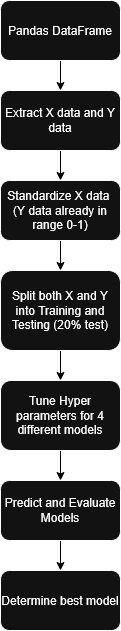

The diagram above was exported from draw.io. Its source (the exported page's mxGraphModel, read from the mxfile embedded in the PNG):
<mxGraphModel dx="1378" dy="837" grid="1" gridSize="10" guides="1" tooltips="1" connect="1" arrows="1" fold="1" page="1" pageScale="1" pageWidth="827" pageHeight="1169" math="0" shadow="0">
  <root>
    <mxCell id="WIyWlLk6GJQsqaUBKTNV-0" />
    <mxCell id="WIyWlLk6GJQsqaUBKTNV-1" parent="WIyWlLk6GJQsqaUBKTNV-0" />
    <mxCell id="ISvqCvPch9l1goGqE9q7-0" value="" style="edgeStyle=orthogonalEdgeStyle;rounded=0;orthogonalLoop=1;jettySize=auto;html=1;strokeColor=light-dark(#000000,#000000);" edge="1" source="ISvqCvPch9l1goGqE9q7-1" target="ISvqCvPch9l1goGqE9q7-3" parent="WIyWlLk6GJQsqaUBKTNV-1">
      <mxGeometry relative="1" as="geometry" />
    </mxCell>
    <mxCell id="ISvqCvPch9l1goGqE9q7-1" value="Pandas&amp;nbsp;DataFrame" style="rounded=1;whiteSpace=wrap;html=1;fontSize=12;glass=0;strokeWidth=1;shadow=0;" vertex="1" parent="WIyWlLk6GJQsqaUBKTNV-1">
      <mxGeometry x="120" y="70" width="120" height="60" as="geometry" />
    </mxCell>
    <mxCell id="ISvqCvPch9l1goGqE9q7-2" value="" style="edgeStyle=orthogonalEdgeStyle;rounded=0;orthogonalLoop=1;jettySize=auto;html=1;strokeColor=light-dark(#000000,#000000);" edge="1" source="ISvqCvPch9l1goGqE9q7-3" target="ISvqCvPch9l1goGqE9q7-6" parent="WIyWlLk6GJQsqaUBKTNV-1">
      <mxGeometry relative="1" as="geometry" />
    </mxCell>
    <mxCell id="ISvqCvPch9l1goGqE9q7-3" value="Extract X data and Y data" style="whiteSpace=wrap;html=1;rounded=1;glass=0;strokeWidth=1;shadow=0;" vertex="1" parent="WIyWlLk6GJQsqaUBKTNV-1">
      <mxGeometry x="120" y="160" width="120" height="60" as="geometry" />
    </mxCell>
    <mxCell id="ISvqCvPch9l1goGqE9q7-4" value="" style="edgeStyle=orthogonalEdgeStyle;rounded=0;orthogonalLoop=1;jettySize=auto;html=1;" edge="1" source="ISvqCvPch9l1goGqE9q7-6" target="ISvqCvPch9l1goGqE9q7-8" parent="WIyWlLk6GJQsqaUBKTNV-1">
      <mxGeometry relative="1" as="geometry" />
    </mxCell>
    <mxCell id="ISvqCvPch9l1goGqE9q7-5" value="" style="edgeStyle=orthogonalEdgeStyle;rounded=0;orthogonalLoop=1;jettySize=auto;html=1;strokeColor=light-dark(#000000,#000000);" edge="1" source="ISvqCvPch9l1goGqE9q7-6" target="ISvqCvPch9l1goGqE9q7-8" parent="WIyWlLk6GJQsqaUBKTNV-1">
      <mxGeometry relative="1" as="geometry" />
    </mxCell>
    <mxCell id="ISvqCvPch9l1goGqE9q7-6" value="&lt;div&gt;Standardize X data&amp;nbsp;&lt;/div&gt;&lt;div&gt;(Y data already in range 0-1)&lt;/div&gt;" style="whiteSpace=wrap;html=1;rounded=1;glass=0;strokeWidth=1;shadow=0;" vertex="1" parent="WIyWlLk6GJQsqaUBKTNV-1">
      <mxGeometry x="120" y="250" width="120" height="60" as="geometry" />
    </mxCell>
    <mxCell id="ISvqCvPch9l1goGqE9q7-7" value="" style="edgeStyle=orthogonalEdgeStyle;rounded=0;orthogonalLoop=1;jettySize=auto;html=1;strokeColor=light-dark(#000000,#000000);" edge="1" source="ISvqCvPch9l1goGqE9q7-8" target="ISvqCvPch9l1goGqE9q7-9" parent="WIyWlLk6GJQsqaUBKTNV-1">
      <mxGeometry relative="1" as="geometry" />
    </mxCell>
    <mxCell id="ISvqCvPch9l1goGqE9q7-8" value="Split both X and Y into Training and Testing (20% test)" style="whiteSpace=wrap;html=1;rounded=1;glass=0;strokeWidth=1;shadow=0;" vertex="1" parent="WIyWlLk6GJQsqaUBKTNV-1">
      <mxGeometry x="120" y="340" width="120" height="80" as="geometry" />
    </mxCell>
    <mxCell id="ISvqCvPch9l1goGqE9q7-11" value="" style="edgeStyle=orthogonalEdgeStyle;rounded=0;orthogonalLoop=1;jettySize=auto;html=1;strokeColor=light-dark(#000000,#000000);" edge="1" parent="WIyWlLk6GJQsqaUBKTNV-1" source="ISvqCvPch9l1goGqE9q7-9" target="ISvqCvPch9l1goGqE9q7-10">
      <mxGeometry relative="1" as="geometry" />
    </mxCell>
    <mxCell id="ISvqCvPch9l1goGqE9q7-9" value="Tune Hyper parameters for 4 different models" style="whiteSpace=wrap;html=1;rounded=1;glass=0;strokeWidth=1;shadow=0;" vertex="1" parent="WIyWlLk6GJQsqaUBKTNV-1">
      <mxGeometry x="120" y="450" width="120" height="70" as="geometry" />
    </mxCell>
    <mxCell id="ISvqCvPch9l1goGqE9q7-13" value="" style="edgeStyle=orthogonalEdgeStyle;rounded=0;orthogonalLoop=1;jettySize=auto;html=1;strokeColor=light-dark(#000000,#000000);" edge="1" parent="WIyWlLk6GJQsqaUBKTNV-1" source="ISvqCvPch9l1goGqE9q7-10" target="ISvqCvPch9l1goGqE9q7-12">
      <mxGeometry relative="1" as="geometry" />
    </mxCell>
    <mxCell id="ISvqCvPch9l1goGqE9q7-10" value="Predict and Evaluate Models" style="whiteSpace=wrap;html=1;rounded=1;glass=0;strokeWidth=1;shadow=0;" vertex="1" parent="WIyWlLk6GJQsqaUBKTNV-1">
      <mxGeometry x="120" y="550" width="120" height="60" as="geometry" />
    </mxCell>
    <mxCell id="ISvqCvPch9l1goGqE9q7-12" value="Determine best model" style="whiteSpace=wrap;html=1;rounded=1;glass=0;strokeWidth=1;shadow=0;" vertex="1" parent="WIyWlLk6GJQsqaUBKTNV-1">
      <mxGeometry x="120" y="640" width="120" height="60" as="geometry" />
    </mxCell>
  </root>
</mxGraphModel>